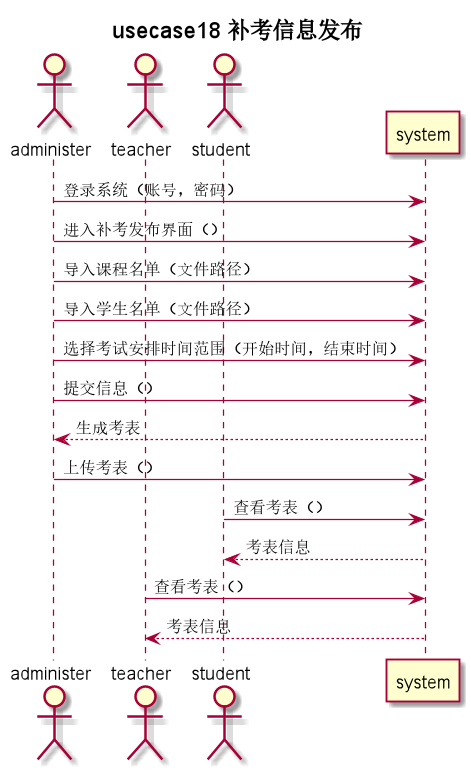

The diagram above was rendered by PlantUML. Its source (embedded in the PNG):
@startuml
title usecase18 **补考信息发布**
actor administer as u
actor teacher as t
actor student as s
u -> system: 登录系统（账号，密码）
u -> system: 进入补考发布界面（）
u -> system: 导入课程名单（文件路径）
u -> system: 导入学生名单（文件路径）

u -> system: 选择考试安排时间范围（开始时间，结束时间）
u -> system: 提交信息（）
system --> u: 生成考表
u -> system: 上传考表（）

s -> system: 查看考表（）
system --> s: 考表信息
t -> system: 查看考表（）
system --> t: 考表信息

@enduml